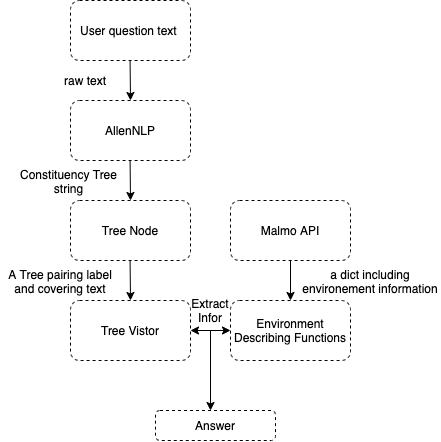

The diagram above was exported from draw.io. Its source (the exported page's mxGraphModel, read from the mxfile embedded in the PNG):
<mxGraphModel dx="1188" dy="641" grid="1" gridSize="10" guides="1" tooltips="1" connect="1" arrows="1" fold="1" page="1" pageScale="1" pageWidth="850" pageHeight="1100" math="0" shadow="0">
  <root>
    <mxCell id="0" />
    <mxCell id="1" parent="0" />
    <mxCell id="VroWwWu_2VnocKH6QC1G-29" value="" style="group" vertex="1" connectable="0" parent="1">
      <mxGeometry x="290" y="80" width="420" height="440" as="geometry" />
    </mxCell>
    <mxCell id="VroWwWu_2VnocKH6QC1G-3" value="" style="group" vertex="1" connectable="0" parent="VroWwWu_2VnocKH6QC1G-29">
      <mxGeometry x="50" width="120" height="100" as="geometry" />
    </mxCell>
    <mxCell id="VroWwWu_2VnocKH6QC1G-1" value="User question text&amp;nbsp;" style="rounded=1;whiteSpace=wrap;html=1;dashed=1;" vertex="1" parent="VroWwWu_2VnocKH6QC1G-3">
      <mxGeometry width="120" height="60" as="geometry" />
    </mxCell>
    <mxCell id="VroWwWu_2VnocKH6QC1G-2" value="" style="endArrow=classic;html=1;" edge="1" parent="VroWwWu_2VnocKH6QC1G-3">
      <mxGeometry width="50" height="50" relative="1" as="geometry">
        <mxPoint x="59.579999999999984" y="60" as="sourcePoint" />
        <mxPoint x="60" y="100" as="targetPoint" />
      </mxGeometry>
    </mxCell>
    <mxCell id="VroWwWu_2VnocKH6QC1G-7" value="raw text" style="text;html=1;strokeColor=none;fillColor=none;align=center;verticalAlign=middle;whiteSpace=wrap;rounded=0;dashed=1;" vertex="1" parent="VroWwWu_2VnocKH6QC1G-3">
      <mxGeometry x="-20" y="70" width="70" height="20" as="geometry" />
    </mxCell>
    <mxCell id="VroWwWu_2VnocKH6QC1G-4" value="" style="group" vertex="1" connectable="0" parent="VroWwWu_2VnocKH6QC1G-29">
      <mxGeometry x="50" y="100" width="120" height="100" as="geometry" />
    </mxCell>
    <mxCell id="VroWwWu_2VnocKH6QC1G-5" value="AllenNLP" style="rounded=1;whiteSpace=wrap;html=1;dashed=1;" vertex="1" parent="VroWwWu_2VnocKH6QC1G-4">
      <mxGeometry width="120" height="60" as="geometry" />
    </mxCell>
    <mxCell id="VroWwWu_2VnocKH6QC1G-6" value="" style="endArrow=classic;html=1;" edge="1" parent="VroWwWu_2VnocKH6QC1G-4">
      <mxGeometry width="50" height="50" relative="1" as="geometry">
        <mxPoint x="59.579999999999984" y="60" as="sourcePoint" />
        <mxPoint x="60" y="100" as="targetPoint" />
      </mxGeometry>
    </mxCell>
    <mxCell id="VroWwWu_2VnocKH6QC1G-8" value="Constituency Tree string" style="text;html=1;strokeColor=none;fillColor=none;align=center;verticalAlign=middle;whiteSpace=wrap;rounded=0;dashed=1;" vertex="1" parent="VroWwWu_2VnocKH6QC1G-4">
      <mxGeometry x="-60" y="71" width="117" height="20" as="geometry" />
    </mxCell>
    <mxCell id="VroWwWu_2VnocKH6QC1G-12" value="" style="group" vertex="1" connectable="0" parent="VroWwWu_2VnocKH6QC1G-29">
      <mxGeometry y="200" width="170" height="100.00000000000011" as="geometry" />
    </mxCell>
    <mxCell id="VroWwWu_2VnocKH6QC1G-9" value="Tree Node" style="rounded=1;whiteSpace=wrap;html=1;dashed=1;" vertex="1" parent="VroWwWu_2VnocKH6QC1G-12">
      <mxGeometry x="50" width="120" height="60" as="geometry" />
    </mxCell>
    <mxCell id="VroWwWu_2VnocKH6QC1G-10" value="A Tree pairing label and covering text" style="text;html=1;strokeColor=none;fillColor=none;align=center;verticalAlign=middle;whiteSpace=wrap;rounded=0;dashed=1;" vertex="1" parent="VroWwWu_2VnocKH6QC1G-12">
      <mxGeometry x="-20" y="71" width="120" height="20" as="geometry" />
    </mxCell>
    <mxCell id="VroWwWu_2VnocKH6QC1G-11" value="" style="endArrow=classic;html=1;" edge="1" parent="VroWwWu_2VnocKH6QC1G-12">
      <mxGeometry width="50" height="50" relative="1" as="geometry">
        <mxPoint x="109.57999999999993" y="60.000000000000114" as="sourcePoint" />
        <mxPoint x="110" y="100.00000000000011" as="targetPoint" />
      </mxGeometry>
    </mxCell>
    <mxCell id="VroWwWu_2VnocKH6QC1G-18" value="" style="group" vertex="1" connectable="0" parent="VroWwWu_2VnocKH6QC1G-29">
      <mxGeometry x="160" y="300" width="170" height="100.00000000000011" as="geometry" />
    </mxCell>
    <mxCell id="VroWwWu_2VnocKH6QC1G-19" value="Environment Describing Functions" style="rounded=1;whiteSpace=wrap;html=1;dashed=1;" vertex="1" parent="VroWwWu_2VnocKH6QC1G-18">
      <mxGeometry x="50" width="120" height="60" as="geometry" />
    </mxCell>
    <mxCell id="VroWwWu_2VnocKH6QC1G-17" value="" style="endArrow=classic;html=1;" edge="1" parent="VroWwWu_2VnocKH6QC1G-18">
      <mxGeometry x="-79.57999999999998" y="-30" width="50" height="50" as="geometry">
        <mxPoint x="29.999999999999943" y="30.000000000000114" as="sourcePoint" />
        <mxPoint x="30" y="110" as="targetPoint" />
      </mxGeometry>
    </mxCell>
    <mxCell id="VroWwWu_2VnocKH6QC1G-27" value="Extract Infor" style="text;html=1;strokeColor=none;fillColor=none;align=center;verticalAlign=middle;whiteSpace=wrap;rounded=0;dashed=1;" vertex="1" parent="VroWwWu_2VnocKH6QC1G-18">
      <mxGeometry x="10" width="40" height="20" as="geometry" />
    </mxCell>
    <mxCell id="VroWwWu_2VnocKH6QC1G-22" value="" style="endArrow=classic;startArrow=classic;html=1;entryX=0;entryY=0.5;entryDx=0;entryDy=0;exitX=1;exitY=0.5;exitDx=0;exitDy=0;" edge="1" parent="VroWwWu_2VnocKH6QC1G-29" source="VroWwWu_2VnocKH6QC1G-15" target="VroWwWu_2VnocKH6QC1G-19">
      <mxGeometry width="50" height="50" relative="1" as="geometry">
        <mxPoint x="101" y="390" as="sourcePoint" />
        <mxPoint x="161" y="390" as="targetPoint" />
      </mxGeometry>
    </mxCell>
    <mxCell id="VroWwWu_2VnocKH6QC1G-15" value="Tree Vistor" style="rounded=1;whiteSpace=wrap;html=1;dashed=1;" vertex="1" parent="VroWwWu_2VnocKH6QC1G-29">
      <mxGeometry x="50" y="300" width="120" height="60" as="geometry" />
    </mxCell>
    <mxCell id="VroWwWu_2VnocKH6QC1G-23" value="Answer" style="rounded=1;whiteSpace=wrap;html=1;dashed=1;" vertex="1" parent="VroWwWu_2VnocKH6QC1G-29">
      <mxGeometry x="135" y="410" width="120" height="30" as="geometry" />
    </mxCell>
    <mxCell id="VroWwWu_2VnocKH6QC1G-24" value="Malmo API" style="rounded=1;whiteSpace=wrap;html=1;dashed=1;" vertex="1" parent="VroWwWu_2VnocKH6QC1G-29">
      <mxGeometry x="210" y="200" width="120" height="60" as="geometry" />
    </mxCell>
    <mxCell id="VroWwWu_2VnocKH6QC1G-25" value="" style="endArrow=classic;html=1;exitX=0.5;exitY=1;exitDx=0;exitDy=0;entryX=0.5;entryY=0;entryDx=0;entryDy=0;" edge="1" parent="VroWwWu_2VnocKH6QC1G-29" source="VroWwWu_2VnocKH6QC1G-24" target="VroWwWu_2VnocKH6QC1G-19">
      <mxGeometry width="50" height="50" relative="1" as="geometry">
        <mxPoint x="100" y="280" as="sourcePoint" />
        <mxPoint x="150" y="230" as="targetPoint" />
      </mxGeometry>
    </mxCell>
    <mxCell id="VroWwWu_2VnocKH6QC1G-26" value="a dict including environement information" style="text;html=1;strokeColor=none;fillColor=none;align=center;verticalAlign=middle;whiteSpace=wrap;rounded=0;dashed=1;" vertex="1" parent="VroWwWu_2VnocKH6QC1G-29">
      <mxGeometry x="280" y="271" width="140" height="20" as="geometry" />
    </mxCell>
  </root>
</mxGraphModel>